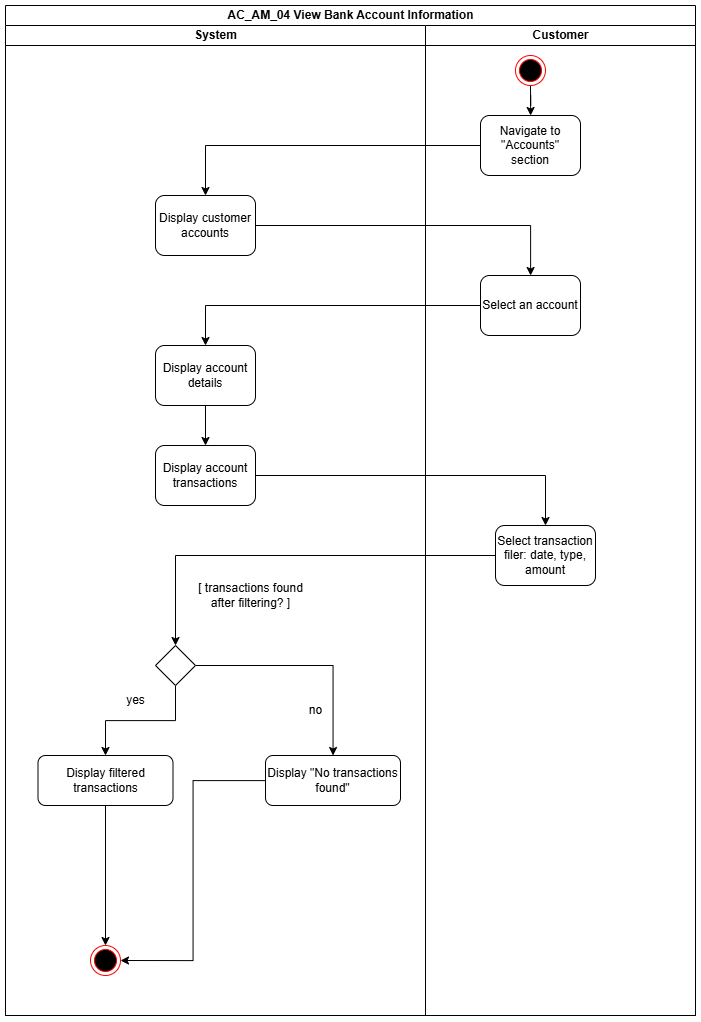

The diagram above was exported from draw.io. Its source (the exported page's mxGraphModel, read from the mxfile embedded in the PNG):
<mxGraphModel dx="2802" dy="1324" grid="1" gridSize="10" guides="1" tooltips="1" connect="1" arrows="1" fold="1" page="0" pageScale="1" pageWidth="850" pageHeight="1100" math="0" shadow="0">
  <root>
    <mxCell id="0" />
    <mxCell id="1" parent="0" />
    <mxCell id="2" value="AC_AM_04 View Bank Account Information" style="swimlane;childLayout=stackLayout;resizeParent=1;resizeParentMax=0;startSize=20;html=1;" vertex="1" parent="1">
      <mxGeometry x="2690" y="180" width="690" height="1010" as="geometry" />
    </mxCell>
    <mxCell id="3" style="edgeStyle=orthogonalEdgeStyle;rounded=0;orthogonalLoop=1;jettySize=auto;html=1;" edge="1" parent="2" source="23" target="16">
      <mxGeometry relative="1" as="geometry" />
    </mxCell>
    <mxCell id="4" value="System" style="swimlane;startSize=20;html=1;" vertex="1" parent="2">
      <mxGeometry y="20" width="420" height="990" as="geometry" />
    </mxCell>
    <mxCell id="5" value="[ transactions found&lt;div&gt;after filtering? ]&lt;/div&gt;" style="text;html=1;align=center;verticalAlign=middle;resizable=0;points=[];autosize=1;strokeColor=none;fillColor=none;" vertex="1" parent="4">
      <mxGeometry x="180" y="550" width="130" height="40" as="geometry" />
    </mxCell>
    <mxCell id="6" value="" style="ellipse;html=1;shape=endState;fillColor=#000000;strokeColor=#ff0000;" vertex="1" parent="4">
      <mxGeometry x="84.99999999999955" y="920" width="30" height="30" as="geometry" />
    </mxCell>
    <mxCell id="7" style="edgeStyle=orthogonalEdgeStyle;rounded=0;orthogonalLoop=1;jettySize=auto;html=1;" edge="1" parent="4" source="8" target="17">
      <mxGeometry relative="1" as="geometry" />
    </mxCell>
    <mxCell id="8" value="Display account details" style="rounded=1;whiteSpace=wrap;html=1;" vertex="1" parent="4">
      <mxGeometry x="150" y="320" width="100" height="60" as="geometry" />
    </mxCell>
    <mxCell id="9" style="edgeStyle=orthogonalEdgeStyle;rounded=0;orthogonalLoop=1;jettySize=auto;html=1;" edge="1" parent="4" source="11" target="13">
      <mxGeometry relative="1" as="geometry" />
    </mxCell>
    <mxCell id="10" style="edgeStyle=orthogonalEdgeStyle;rounded=0;orthogonalLoop=1;jettySize=auto;html=1;" edge="1" parent="4" source="11" target="19">
      <mxGeometry relative="1" as="geometry" />
    </mxCell>
    <mxCell id="11" value="" style="rhombus;whiteSpace=wrap;html=1;" vertex="1" parent="4">
      <mxGeometry x="150" y="620" width="40" height="40" as="geometry" />
    </mxCell>
    <mxCell id="12" style="edgeStyle=orthogonalEdgeStyle;rounded=0;orthogonalLoop=1;jettySize=auto;html=1;entryX=0.5;entryY=0;entryDx=0;entryDy=0;" edge="1" parent="4" source="13" target="6">
      <mxGeometry relative="1" as="geometry" />
    </mxCell>
    <mxCell id="13" value="Display filtered transactions" style="rounded=1;whiteSpace=wrap;html=1;" vertex="1" parent="4">
      <mxGeometry x="32.5" y="730" width="135" height="50" as="geometry" />
    </mxCell>
    <mxCell id="14" value="yes" style="text;html=1;align=center;verticalAlign=middle;resizable=0;points=[];autosize=1;strokeColor=none;fillColor=none;" vertex="1" parent="4">
      <mxGeometry x="110" y="660" width="40" height="30" as="geometry" />
    </mxCell>
    <mxCell id="15" value="no" style="text;html=1;align=center;verticalAlign=middle;resizable=0;points=[];autosize=1;strokeColor=none;fillColor=none;" vertex="1" parent="4">
      <mxGeometry x="290" y="670" width="40" height="30" as="geometry" />
    </mxCell>
    <mxCell id="16" value="Display customer accounts" style="rounded=1;whiteSpace=wrap;html=1;" vertex="1" parent="4">
      <mxGeometry x="150" y="170" width="100" height="60" as="geometry" />
    </mxCell>
    <mxCell id="17" value="Display account transactions" style="rounded=1;whiteSpace=wrap;html=1;" vertex="1" parent="4">
      <mxGeometry x="150" y="420" width="100" height="60" as="geometry" />
    </mxCell>
    <mxCell id="18" style="edgeStyle=orthogonalEdgeStyle;rounded=0;orthogonalLoop=1;jettySize=auto;html=1;entryX=1;entryY=0.5;entryDx=0;entryDy=0;" edge="1" parent="4" source="19" target="6">
      <mxGeometry relative="1" as="geometry" />
    </mxCell>
    <mxCell id="19" value="Display &quot;No transactions found&quot;" style="rounded=1;whiteSpace=wrap;html=1;" vertex="1" parent="4">
      <mxGeometry x="260" y="730" width="135" height="50" as="geometry" />
    </mxCell>
    <mxCell id="20" value="Customer" style="swimlane;startSize=20;html=1;" vertex="1" parent="2">
      <mxGeometry x="420" y="20" width="270" height="990" as="geometry" />
    </mxCell>
    <mxCell id="21" style="edgeStyle=orthogonalEdgeStyle;rounded=0;orthogonalLoop=1;jettySize=auto;html=1;" edge="1" parent="20" source="22" target="23">
      <mxGeometry relative="1" as="geometry">
        <mxPoint x="104.99999999999955" y="100" as="targetPoint" />
      </mxGeometry>
    </mxCell>
    <mxCell id="22" value="" style="ellipse;html=1;shape=endState;fillColor=#000000;strokeColor=#ff0000;" vertex="1" parent="20">
      <mxGeometry x="89.99999999999955" y="30" width="30" height="30" as="geometry" />
    </mxCell>
    <mxCell id="23" value="Navigate to &quot;Accounts&quot; section" style="rounded=1;whiteSpace=wrap;html=1;" vertex="1" parent="20">
      <mxGeometry x="55" y="90" width="100" height="60" as="geometry" />
    </mxCell>
    <mxCell id="24" value="Select an account" style="rounded=1;whiteSpace=wrap;html=1;" vertex="1" parent="20">
      <mxGeometry x="55" y="250" width="100" height="60" as="geometry" />
    </mxCell>
    <mxCell id="25" value="Select transaction filer: date, type, amount" style="rounded=1;whiteSpace=wrap;html=1;" vertex="1" parent="20">
      <mxGeometry x="70" y="500" width="100" height="60" as="geometry" />
    </mxCell>
    <mxCell id="26" style="edgeStyle=orthogonalEdgeStyle;rounded=0;orthogonalLoop=1;jettySize=auto;html=1;" edge="1" parent="2" source="16" target="24">
      <mxGeometry relative="1" as="geometry" />
    </mxCell>
    <mxCell id="27" style="edgeStyle=orthogonalEdgeStyle;rounded=0;orthogonalLoop=1;jettySize=auto;html=1;" edge="1" parent="2" source="24" target="8">
      <mxGeometry relative="1" as="geometry" />
    </mxCell>
    <mxCell id="28" style="edgeStyle=orthogonalEdgeStyle;rounded=0;orthogonalLoop=1;jettySize=auto;html=1;" edge="1" parent="2" source="17" target="25">
      <mxGeometry relative="1" as="geometry" />
    </mxCell>
    <mxCell id="29" style="edgeStyle=orthogonalEdgeStyle;rounded=0;orthogonalLoop=1;jettySize=auto;html=1;" edge="1" parent="2" source="25" target="11">
      <mxGeometry relative="1" as="geometry" />
    </mxCell>
  </root>
</mxGraphModel>